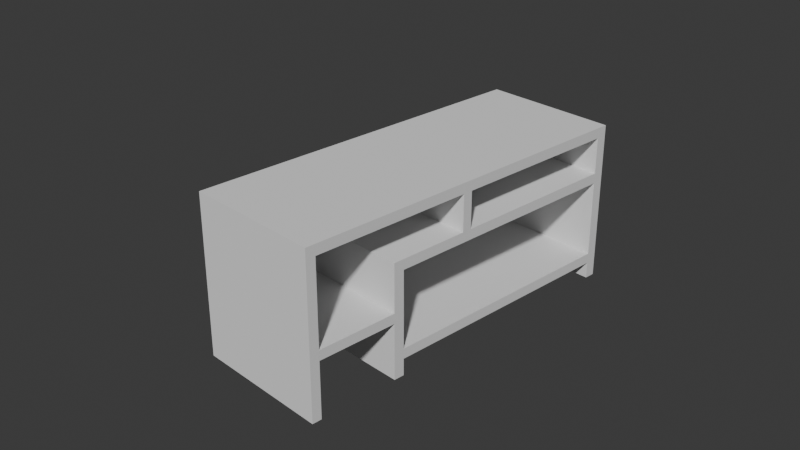 # Source: table_simple.blend  (saved by Blender 4.1.23; exported with 4.5.12 LTS)
import bpy
from mathutils import Matrix  # noqa: F401  (used for matrix-valued properties, if any)

bpy.ops.wm.read_factory_settings(use_empty=True)
scene = bpy.context.scene
scene.name = 'Scene'

# ---- collections
col_collection = bpy.data.collections.new('Collection'); scene.collection.children.link(col_collection)

# ---- world
world_world = bpy.data.worlds.new('World'); scene.world = world_world
world_world.use_nodes = True; world_world.node_tree.nodes.clear()
_N = world_world.node_tree.nodes; _L = world_world.node_tree.links
n0 = _N.new('ShaderNodeOutputWorld'); n0.name = 'World Output'; n0.location = (300, 300)
n1 = _N.new('ShaderNodeBackground'); n1.name = 'Background'; n1.location = (10, 300)
n1.inputs[0].default_value = (0.05088, 0.05088, 0.05088, 1.0)
_L.new(n1.outputs[0], n0.inputs[0])
n0.is_active_output = True
world_world.color = (0.05088, 0.05088, 0.05088)
world_world.use_sun_shadow = False
world_world.sun_shadow_jitter_overblur = 0.0

# ---- cameras
cam_camera = bpy.data.cameras.new('Camera')
cam_camera.clip_end = 100.0
cam_camera.ortho_scale = 7.314

# ---- meshes
me_cube_007 = bpy.data.meshes.new('Cube.007')
me_cube_007.from_pydata([(-0.517, -1.0, -0.809), (-0.517, -1.0, 0.2525), (-0.517, 1.992, -0.809), (-0.517, 1.992, 0.2525), (1.0, -1.0, -0.809), (1.0, -1.0, 0.2525), (1.0, 1.992, -0.809), (1.0, 1.992, 0.2525), (-0.517, -0.8838, -0.809), (-0.517, 1.876, -0.809), (-0.517, 1.876, 0.2525), (-0.517, -0.8838, 0.2525), (1.0, 1.876, -0.809), (1.0, -0.8838, -0.809), (1.0, -0.8838, 0.2525), (1.0, 1.876, 0.2525), (1.0, 1.876, -0.9928), (-0.517, 1.876, -0.9928), (-0.517, -0.8838, -0.9928), (1.0, -0.8838, -0.9928), (1.0, -1.0, -0.9928), (-0.517, -1.0, -0.9928), (-0.517, 1.992, -0.9928), (1.0, 1.992, -0.9928), (-0.517, -1.0, -0.698), (-0.517, -1.0, 0.1414), (-0.517, 1.992, 0.1414), (-0.517, 1.992, -0.698), (1.0, 1.992, -0.698), (1.0, 1.992, 0.1414), (1.0, -1.0, 0.1414), (1.0, -1.0, -0.698), (1.0, -0.8838, 0.1414), (1.0, -0.8838, -0.698), (1.0, 1.876, -0.698), (1.0, 1.876, 0.1414), (-0.517, 1.876, 0.1414), (-0.517, 1.876, -0.698), (-0.517, -0.8838, 0.1414), (-0.517, -0.8838, -0.698)], [], [(7, 3, 10, 15), (36, 10, 3, 26), (2, 27, 28, 6), (6, 28, 34, 12), (13, 33, 31, 4), (14, 11, 1, 5), (12, 9, 17, 16), (33, 13, 12, 34), (4, 0, 21, 20), (11, 14, 15, 10), (13, 8, 9, 12), (14, 32, 35, 15), (10, 36, 38, 11), (4, 31, 24, 0), (30, 5, 1, 25), (18, 19, 20, 21), (37, 9, 8, 39), (32, 14, 5, 30), (29, 7, 15, 35), (26, 3, 7, 29), (0, 24, 39, 8), (9, 37, 27, 2), (25, 38, 39, 24), (34, 35, 36, 37), (33, 34, 37, 39), (32, 30, 31, 33), (29, 35, 34, 28), (36, 26, 27, 37), (30, 25, 24, 31), (26, 29, 28, 27), (25, 1, 11, 38), (22, 23, 16, 17), (13, 4, 20, 19), (2, 6, 23, 22), (8, 13, 19, 18), (9, 2, 22, 17), (0, 8, 18, 21), (6, 12, 16, 23), (35, 32, 38, 36), (32, 33, 39, 38)])
_uv = me_cube_007.uv_layers.new(name='UVMap')
_uv.uv.foreach_set('vector', [0.625, 0.5, 0.875, 0.5, 0.875, 0.5097, 0.625, 0.5097, 0.5923, 0.2403, 0.625, 0.2403, 0.625, 0.25, 0.5923, 0.25, 0.375, 0.25, 0.4077, 0.25, 0.4077, 0.5, 0.375, 0.5, 0.375, 0.5, 0.4077, 0.5, 0.4077, 0.5097, 0.375, 0.5097, 0.375, 0.7403, 0.4077, 0.7403, 0.4077, 0.75, 0.375, 0.75, 0.625, 0.7403, 0.875, 0.7403, 0.875, 0.75, 0.625, 0.75, 0.375, 0.5097, 0.125, 0.5097, 0.125, 0.5097, 0.375, 0.5097, 0.4077, 0.7403, 0.375, 0.7403, 0.375, 0.5097, 0.4077, 0.5097, 0.375, 0.75, 0.375, 1.0, 0.375, 1.0, 0.375, 0.75, 0.875, 0.7403, 0.625, 0.7403, 0.625, 0.5097, 0.875, 0.5097, 0.375, 0.7403, 0.125, 0.7403, 0.125, 0.5097, 0.375, 0.5097, 0.625, 0.7403, 0.5923, 0.7403, 0.5923, 0.5097, 0.625, 0.5097, 0.625, 0.2403, 0.5923, 0.2403, 0.5923, 0.009708, 0.625, 0.009708, 0.375, 0.75, 0.4077, 0.75, 0.4077, 1.0, 0.375, 1.0, 0.5923, 0.75, 0.625, 0.75, 0.625, 1.0, 0.5923, 1.0, 0.125, 0.7403, 0.375, 0.7403, 0.375, 0.75, 0.125, 0.75, 0.4077, 0.2403, 0.375, 0.2403, 0.375, 0.009708, 0.4077, 0.009708, 0.5923, 0.7403, 0.625, 0.7403, 0.625, 0.75, 0.5923, 0.75, 0.5923, 0.5, 0.625, 0.5, 0.625, 0.5097, 0.5923, 0.5097, 0.5923, 0.25, 0.625, 0.25, 0.625, 0.5, 0.5923, 0.5, 0.375, 0.0, 0.4077, 0.0, 0.4077, 0.009708, 0.375, 0.009708, 0.375, 0.2403, 0.4077, 0.2403, 0.4077, 0.25, 0.375, 0.25, 0.5923, 0.0, 0.5923, 0.009708, 0.4077, 0.009708, 0.4077, 0.0, 0.4077, 0.5097, 0.5923, 0.5097, 0.5923, 0.2403, 0.4077, 0.2403, 0.4077, 0.7403, 0.4077, 0.5097, 0.4077, 0.2403, 0.4077, 0.009708, 0.5923, 0.7403, 0.5923, 0.75, 0.4077, 0.75, 0.4077, 0.7403, 0.5923, 0.5, 0.5923, 0.5097, 0.4077, 0.5097, 0.4077, 0.5, 0.5923, 0.2403, 0.5923, 0.25, 0.4077, 0.25, 0.4077, 0.2403, 0.5923, 0.75, 0.5923, 1.0, 0.4077, 1.0, 0.4077, 0.75, 0.5923, 0.25, 0.5923, 0.5, 0.4077, 0.5, 0.4077, 0.25, 0.5923, 0.0, 0.625, 0.0, 0.625, 0.009708, 0.5923, 0.009708, 0.125, 0.5, 0.375, 0.5, 0.375, 0.5097, 0.125, 0.5097, 0.375, 0.7403, 0.375, 0.75, 0.375, 0.75, 0.375, 0.7403, 0.375, 0.25, 0.375, 0.5, 0.375, 0.5, 0.375, 0.25, 0.125, 0.7403, 0.375, 0.7403, 0.375, 0.7403, 0.125, 0.7403, 0.375, 0.2403, 0.375, 0.25, 0.375, 0.25, 0.375, 0.2403, 0.375, 0.0, 0.375, 0.009708, 0.375, 0.009708, 0.375, 0.0, 0.375, 0.5, 0.375, 0.5097, 0.375, 0.5097, 0.375, 0.5, 0.5923, 0.5097, 0.5923, 0.7403, 0.5923, 0.009708, 0.5923, 0.2403, 0.5923, 0.7403, 0.4077, 0.7403, 0.4077, 0.009708, 0.5923, 0.009708])
me_cube_007.update()
me_cube_008 = bpy.data.meshes.new('Cube.008')
me_cube_008.from_pydata([(-0.517, 1.992, 0.2525), (1.0, 1.992, 0.2525), (-0.517, 1.876, 0.2525), (1.0, 1.876, 0.2525), (-0.517, 1.992, 0.7628), (1.0, 1.992, 0.7628), (1.0, 1.876, 0.7628), (-0.517, 1.876, 0.7628), (1.0, 1.876, 0.6504), (-0.517, 1.876, 0.6504), (-0.517, 1.992, 0.6504), (1.0, 1.992, 0.6504), (1.0, -1.994, 0.7628), (-0.517, -1.994, 0.7628), (1.0, -1.994, 0.6504), (-0.517, -1.994, 0.6504), (1.0, -1.889, 0.7628), (1.0, -1.889, 0.6504), (-0.517, -1.889, 0.6504), (-0.517, -1.889, 0.7628), (1.0, -1.994, 0.6504), (-0.517, -1.994, 0.6504), (1.0, -1.889, 0.6504), (-0.517, -1.889, 0.6504), (1.0, -1.994, -0.9958), (-0.517, -1.994, -0.9958), (1.0, -1.889, -0.9958), (-0.517, -1.889, -0.9958), (-0.517, -0.1186, 0.2525), (1.0, -0.1186, 0.2525), (1.0, -0.1186, 0.6504), (-0.517, -0.1186, 0.6504), (1.0, -0.1186, 0.2525), (-0.517, -0.1186, 0.2525), (-0.517, -0.1186, 0.6504), (1.0, -0.1186, 0.6504), (1.0, -0.1186, 0.2525), (-0.517, -0.1186, 0.2525), (-0.517, -0.1186, 0.6504), (1.0, -0.1186, 0.6504), (1.0, -0.01372, 0.2525), (-0.517, -0.01372, 0.2525), (-0.517, -0.01372, 0.6504), (1.0, -0.01372, 0.6504)], [], [(1, 3, 2, 0), (5, 4, 7, 6), (17, 16, 12, 14), (10, 9, 7, 4), (11, 10, 4, 5), (8, 11, 5, 6), (3, 1, 11, 8), (1, 0, 10, 11), (0, 2, 9, 10), (2, 3, 8, 9), (15, 14, 12, 13), (17, 14, 20, 22), (19, 18, 15, 13), (16, 19, 13, 12), (6, 7, 19, 16), (7, 9, 18, 19), (9, 8, 17, 18), (8, 6, 16, 17), (22, 20, 24, 26), (14, 15, 21, 20), (18, 17, 22, 23), (15, 18, 23, 21), (27, 26, 24, 25), (21, 23, 27, 25), (20, 21, 25, 24), (23, 22, 26, 27), (28, 31, 30, 29), (35, 34, 38, 39), (30, 31, 34, 35), (31, 28, 33, 34), (29, 30, 35, 32), (28, 29, 32, 33), (36, 39, 43, 40), (34, 33, 37, 38), (32, 35, 39, 36), (33, 32, 36, 37), (41, 40, 43, 42), (37, 36, 40, 41), (39, 38, 42, 43), (38, 37, 41, 42)])
_uv = me_cube_008.uv_layers.new(name='UVMap')
_uv.uv.foreach_set('vector', [0.625, 0.5, 0.625, 0.5097, 0.875, 0.5097, 0.875, 0.5, 0.625, 0.5, 0.875, 0.5, 0.875, 0.5097, 0.625, 0.5097, 0.625, 0.5097, 0.625, 0.5097, 0.625, 0.5097, 0.625, 0.5097, 0.875, 0.5, 0.875, 0.5097, 0.875, 0.5097, 0.875, 0.5, 0.625, 0.5, 0.875, 0.5, 0.875, 0.5, 0.625, 0.5, 0.625, 0.5097, 0.625, 0.5, 0.625, 0.5, 0.625, 0.5097, 0.625, 0.5097, 0.625, 0.5, 0.625, 0.5, 0.625, 0.5097, 0.625, 0.5, 0.875, 0.5, 0.875, 0.5, 0.625, 0.5, 0.875, 0.5, 0.875, 0.5097, 0.875, 0.5097, 0.875, 0.5, 0.875, 0.5097, 0.625, 0.5097, 0.625, 0.5097, 0.875, 0.5097, 0.875, 0.5097, 0.625, 0.5097, 0.625, 0.5097, 0.875, 0.5097, 0.625, 0.5097, 0.625, 0.5097, 0.625, 0.5097, 0.625, 0.5097, 0.875, 0.5097, 0.875, 0.5097, 0.875, 0.5097, 0.875, 0.5097, 0.625, 0.5097, 0.875, 0.5097, 0.875, 0.5097, 0.625, 0.5097, 0.625, 0.5097, 0.875, 0.5097, 0.875, 0.5097, 0.625, 0.5097, 0.875, 0.5097, 0.875, 0.5097, 0.875, 0.5097, 0.875, 0.5097, 0.875, 0.5097, 0.625, 0.5097, 0.625, 0.5097, 0.875, 0.5097, 0.625, 0.5097, 0.625, 0.5097, 0.625, 0.5097, 0.625, 0.5097, 0.625, 0.5097, 0.625, 0.5097, 0.625, 0.5097, 0.625, 0.5097, 0.625, 0.5097, 0.875, 0.5097, 0.875, 0.5097, 0.625, 0.5097, 0.875, 0.5097, 0.625, 0.5097, 0.625, 0.5097, 0.875, 0.5097, 0.875, 0.5097, 0.875, 0.5097, 0.875, 0.5097, 0.875, 0.5097, 0.875, 0.5097, 0.625, 0.5097, 0.625, 0.5097, 0.875, 0.5097, 0.875, 0.5097, 0.875, 0.5097, 0.875, 0.5097, 0.875, 0.5097, 0.625, 0.5097, 0.875, 0.5097, 0.875, 0.5097, 0.625, 0.5097, 0.875, 0.5097, 0.625, 0.5097, 0.625, 0.5097, 0.875, 0.5097, 0.875, 0.5097, 0.875, 0.5097, 0.625, 0.5097, 0.625, 0.5097, 0.625, 0.5097, 0.875, 0.5097, 0.875, 0.5097, 0.625, 0.5097, 0.625, 0.5097, 0.875, 0.5097, 0.875, 0.5097, 0.625, 0.5097, 0.875, 0.5097, 0.875, 0.5097, 0.875, 0.5097, 0.875, 0.5097, 0.625, 0.5097, 0.625, 0.5097, 0.625, 0.5097, 0.625, 0.5097, 0.875, 0.5097, 0.625, 0.5097, 0.625, 0.5097, 0.875, 0.5097, 0.625, 0.5097, 0.625, 0.5097, 0.625, 0.5097, 0.625, 0.5097, 0.875, 0.5097, 0.875, 0.5097, 0.875, 0.5097, 0.875, 0.5097, 0.625, 0.5097, 0.625, 0.5097, 0.625, 0.5097, 0.625, 0.5097, 0.875, 0.5097, 0.625, 0.5097, 0.625, 0.5097, 0.875, 0.5097, 0.875, 0.5097, 0.625, 0.5097, 0.625, 0.5097, 0.875, 0.5097, 0.875, 0.5097, 0.625, 0.5097, 0.625, 0.5097, 0.875, 0.5097, 0.625, 0.5097, 0.875, 0.5097, 0.875, 0.5097, 0.625, 0.5097, 0.875, 0.5097, 0.875, 0.5097, 0.875, 0.5097, 0.875, 0.5097])
me_cube_008.update()
me_cube_010 = bpy.data.meshes.new('Cube.010')
me_cube_010.from_pydata([(1.0, -1.887, -0.9958), (-0.517, -1.887, -0.9958), (1.0, -1.001, -0.9958), (-0.517, -1.001, -0.9958), (1.0, -1.887, -0.8865), (-0.517, -1.887, -0.8865), (1.0, -1.001, -0.8865), (-0.517, -1.001, -0.8865)], [], [(3, 1, 0, 2), (7, 6, 4, 5), (1, 3, 7, 5), (0, 1, 5, 4), (3, 2, 6, 7), (2, 0, 4, 6)])
_uv = me_cube_010.uv_layers.new(name='UVMap')
_uv.uv.foreach_set('vector', [0.875, 0.5097, 0.875, 0.5097, 0.625, 0.5097, 0.625, 0.5097, 0.875, 0.5097, 0.625, 0.5097, 0.625, 0.5097, 0.875, 0.5097, 0.875, 0.5097, 0.875, 0.5097, 0.875, 0.5097, 0.875, 0.5097, 0.625, 0.5097, 0.875, 0.5097, 0.875, 0.5097, 0.625, 0.5097, 0.875, 0.5097, 0.625, 0.5097, 0.625, 0.5097, 0.875, 0.5097, 0.625, 0.5097, 0.625, 0.5097, 0.625, 0.5097, 0.625, 0.5097])
me_cube_010.update()

# ---- objects
ob_camera = bpy.data.objects.new('Camera', cam_camera)
ob_cube = bpy.data.objects.new('Cube', me_cube_007)
ob_cube_001 = bpy.data.objects.new('Cube.001', me_cube_008)
ob_cube_002 = bpy.data.objects.new('Cube.002', me_cube_010)

# ---- transforms, parenting, visibility, modifiers, constraints
ob_camera.location = (7.359, -6.926, 4.958)
ob_camera.rotation_euler = (1.109, 0.0, 0.8149)
ob_camera.lock_rotations_4d = False
ob_camera.empty_display_type = 'ARROWS'
ob_camera.color = (0.0, 0.0, 0.0, 0.0)
ob_camera.display_type = 'WIRE'
ob_camera.lineart.crease_threshold = 0.0
ob_cube.location = (0.0, 0.0, 0.0)
ob_cube_001.location = (0.0, 0.0, 0.0)
ob_cube_002.location = (0.0, 0.0, 0.6175)

# ---- collection membership
col_collection.objects.link(ob_camera)
col_collection.objects.link(ob_cube)
col_collection.objects.link(ob_cube_001)
col_collection.objects.link(ob_cube_002)

# ---- scene / render settings (as saved in the file)
scene.camera = ob_camera
scene.frame_start = 1; scene.frame_end = 250; scene.frame_set(1)
scene.render.engine = 'BLENDER_EEVEE_NEXT'
scene.cycles.sampling_pattern = 'TABULATED_SOBOL'
scene.eevee.ray_tracing_options.trace_max_roughness = 0.0
bpy.context.view_layer.update()

# ---- added for rendering (the .blend has no usable light): sun
light_auto_sun = bpy.data.lights.new('AutoSun', 'SUN')
light_auto_sun.energy = 3.0
light_auto_sun.angle = 0.0523599
ob_auto_sun = bpy.data.objects.new('AutoSun', light_auto_sun)
scene.collection.objects.link(ob_auto_sun)
ob_auto_sun.rotation_euler = (0.872665, 0.174533, 0.523599)
bpy.context.view_layer.update()
